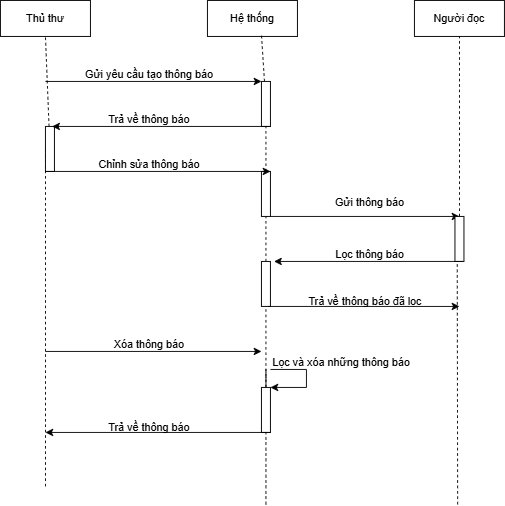

The diagram above was exported from draw.io. Its source (the exported page's mxGraphModel, read from the mxfile embedded in the PNG):
<mxGraphModel dx="874" dy="473" grid="1" gridSize="10" guides="1" tooltips="1" connect="1" arrows="1" fold="1" page="1" pageScale="1" pageWidth="827" pageHeight="1169" math="0" shadow="0">
  <root>
    <mxCell id="0" />
    <mxCell id="1" parent="0" />
    <mxCell id="VyYDX3jP7PWvLdB6widt-51" value="" style="rounded=0;whiteSpace=wrap;html=1;rotation=90;" vertex="1" parent="1">
      <mxGeometry x="380" y="240" width="50" height="10" as="geometry" />
    </mxCell>
    <mxCell id="VyYDX3jP7PWvLdB6widt-25" value="Thủ thư" style="rounded=0;whiteSpace=wrap;html=1;" vertex="1" parent="1">
      <mxGeometry x="110" y="30" width="100" height="40" as="geometry" />
    </mxCell>
    <mxCell id="VyYDX3jP7PWvLdB6widt-26" value="Hệ thống" style="rounded=0;whiteSpace=wrap;html=1;" vertex="1" parent="1">
      <mxGeometry x="340" y="30" width="100" height="40" as="geometry" />
    </mxCell>
    <mxCell id="VyYDX3jP7PWvLdB6widt-27" value="Người đọc" style="rounded=0;whiteSpace=wrap;html=1;" vertex="1" parent="1">
      <mxGeometry x="570" y="30" width="100" height="40" as="geometry" />
    </mxCell>
    <mxCell id="VyYDX3jP7PWvLdB6widt-28" value="" style="endArrow=none;dashed=1;html=1;rounded=0;entryX=0.5;entryY=1;entryDx=0;entryDy=0;" edge="1" parent="1" source="VyYDX3jP7PWvLdB6widt-34" target="VyYDX3jP7PWvLdB6widt-25">
      <mxGeometry width="50" height="50" relative="1" as="geometry">
        <mxPoint x="160" y="390" as="sourcePoint" />
        <mxPoint x="310" y="180" as="targetPoint" />
      </mxGeometry>
    </mxCell>
    <mxCell id="VyYDX3jP7PWvLdB6widt-29" value="" style="endArrow=classic;html=1;rounded=0;" edge="1" parent="1">
      <mxGeometry width="50" height="50" relative="1" as="geometry">
        <mxPoint x="160" y="120" as="sourcePoint" />
        <mxPoint x="400" y="120" as="targetPoint" />
      </mxGeometry>
    </mxCell>
    <mxCell id="VyYDX3jP7PWvLdB6widt-31" value="Gửi yêu cầu tạo thông báo" style="text;html=1;align=center;verticalAlign=middle;resizable=0;points=[];autosize=1;strokeColor=none;fillColor=none;" vertex="1" parent="1">
      <mxGeometry x="190" y="98" width="170" height="30" as="geometry" />
    </mxCell>
    <mxCell id="VyYDX3jP7PWvLdB6widt-36" value="" style="endArrow=none;dashed=1;html=1;rounded=0;entryX=0.6;entryY=0.95;entryDx=0;entryDy=0;entryPerimeter=0;" edge="1" parent="1" source="VyYDX3jP7PWvLdB6widt-32" target="VyYDX3jP7PWvLdB6widt-26">
      <mxGeometry width="50" height="50" relative="1" as="geometry">
        <mxPoint x="400" y="400" as="sourcePoint" />
        <mxPoint x="400" y="73" as="targetPoint" />
      </mxGeometry>
    </mxCell>
    <mxCell id="VyYDX3jP7PWvLdB6widt-39" value="" style="endArrow=none;dashed=1;html=1;rounded=0;" edge="1" parent="1" source="VyYDX3jP7PWvLdB6widt-51" target="VyYDX3jP7PWvLdB6widt-32">
      <mxGeometry width="50" height="50" relative="1" as="geometry">
        <mxPoint x="410" y="400" as="sourcePoint" />
        <mxPoint x="400" y="73" as="targetPoint" />
      </mxGeometry>
    </mxCell>
    <mxCell id="VyYDX3jP7PWvLdB6widt-32" value="" style="rounded=0;whiteSpace=wrap;html=1;rotation=90;" vertex="1" parent="1">
      <mxGeometry x="380" y="140" width="50" height="10" as="geometry" />
    </mxCell>
    <mxCell id="VyYDX3jP7PWvLdB6widt-41" value="" style="endArrow=none;dashed=1;html=1;rounded=0;entryX=0.5;entryY=1;entryDx=0;entryDy=0;" edge="1" parent="1" target="VyYDX3jP7PWvLdB6widt-34">
      <mxGeometry width="50" height="50" relative="1" as="geometry">
        <mxPoint x="160" y="570" as="sourcePoint" />
        <mxPoint x="160" y="70" as="targetPoint" />
      </mxGeometry>
    </mxCell>
    <mxCell id="VyYDX3jP7PWvLdB6widt-34" value="" style="rounded=0;whiteSpace=wrap;html=1;rotation=90;" vertex="1" parent="1">
      <mxGeometry x="140" y="190" width="50" height="10" as="geometry" />
    </mxCell>
    <mxCell id="VyYDX3jP7PWvLdB6widt-43" value="" style="endArrow=classic;html=1;rounded=0;entryX=0;entryY=0.25;entryDx=0;entryDy=0;" edge="1" parent="1" target="VyYDX3jP7PWvLdB6widt-34">
      <mxGeometry width="50" height="50" relative="1" as="geometry">
        <mxPoint x="410" y="170" as="sourcePoint" />
        <mxPoint x="310" y="210" as="targetPoint" />
      </mxGeometry>
    </mxCell>
    <mxCell id="VyYDX3jP7PWvLdB6widt-44" value="Trả về thông báo" style="text;html=1;align=center;verticalAlign=middle;resizable=0;points=[];autosize=1;strokeColor=none;fillColor=none;" vertex="1" parent="1">
      <mxGeometry x="220" y="148" width="110" height="30" as="geometry" />
    </mxCell>
    <mxCell id="VyYDX3jP7PWvLdB6widt-49" value="" style="endArrow=none;dashed=1;html=1;rounded=0;entryX=0.5;entryY=1;entryDx=0;entryDy=0;" edge="1" parent="1" source="VyYDX3jP7PWvLdB6widt-56" target="VyYDX3jP7PWvLdB6widt-27">
      <mxGeometry width="50" height="50" relative="1" as="geometry">
        <mxPoint x="620" y="400" as="sourcePoint" />
        <mxPoint x="310" y="210" as="targetPoint" />
      </mxGeometry>
    </mxCell>
    <mxCell id="VyYDX3jP7PWvLdB6widt-50" value="" style="endArrow=classic;html=1;rounded=0;" edge="1" parent="1">
      <mxGeometry width="50" height="50" relative="1" as="geometry">
        <mxPoint x="160" y="220" as="sourcePoint" />
        <mxPoint x="410" y="220" as="targetPoint" />
      </mxGeometry>
    </mxCell>
    <mxCell id="VyYDX3jP7PWvLdB6widt-52" value="" style="endArrow=none;dashed=1;html=1;rounded=0;" edge="1" parent="1" source="VyYDX3jP7PWvLdB6widt-59" target="VyYDX3jP7PWvLdB6widt-51">
      <mxGeometry width="50" height="50" relative="1" as="geometry">
        <mxPoint x="410" y="400" as="sourcePoint" />
        <mxPoint x="405" y="170" as="targetPoint" />
      </mxGeometry>
    </mxCell>
    <mxCell id="VyYDX3jP7PWvLdB6widt-53" value="" style="endArrow=classic;html=1;rounded=0;" edge="1" parent="1">
      <mxGeometry width="50" height="50" relative="1" as="geometry">
        <mxPoint x="410" y="270" as="sourcePoint" />
        <mxPoint x="620" y="270" as="targetPoint" />
      </mxGeometry>
    </mxCell>
    <mxCell id="VyYDX3jP7PWvLdB6widt-54" value="Chỉnh sửa thông báo" style="text;html=1;align=center;verticalAlign=middle;resizable=0;points=[];autosize=1;strokeColor=none;fillColor=none;" vertex="1" parent="1">
      <mxGeometry x="205" y="198" width="140" height="30" as="geometry" />
    </mxCell>
    <mxCell id="VyYDX3jP7PWvLdB6widt-55" value="Gửi thông báo" style="text;html=1;align=center;verticalAlign=middle;resizable=0;points=[];autosize=1;strokeColor=none;fillColor=none;" vertex="1" parent="1">
      <mxGeometry x="470" y="240" width="100" height="30" as="geometry" />
    </mxCell>
    <mxCell id="VyYDX3jP7PWvLdB6widt-57" value="" style="endArrow=none;dashed=1;html=1;rounded=0;entryX=0.5;entryY=1;entryDx=0;entryDy=0;" edge="1" parent="1">
      <mxGeometry width="50" height="50" relative="1" as="geometry">
        <mxPoint x="618" y="590" as="sourcePoint" />
        <mxPoint x="617.5" y="292.5" as="targetPoint" />
      </mxGeometry>
    </mxCell>
    <mxCell id="VyYDX3jP7PWvLdB6widt-56" value="" style="rounded=0;whiteSpace=wrap;html=1;rotation=90;" vertex="1" parent="1">
      <mxGeometry x="595" y="290" width="50" height="10" as="geometry" />
    </mxCell>
    <mxCell id="VyYDX3jP7PWvLdB6widt-58" value="" style="endArrow=classic;html=1;rounded=0;" edge="1" parent="1">
      <mxGeometry width="50" height="50" relative="1" as="geometry">
        <mxPoint x="624" y="320" as="sourcePoint" />
        <mxPoint x="414" y="320" as="targetPoint" />
      </mxGeometry>
    </mxCell>
    <mxCell id="VyYDX3jP7PWvLdB6widt-60" value="" style="endArrow=none;dashed=1;html=1;rounded=0;" edge="1" parent="1" source="VyYDX3jP7PWvLdB6widt-71" target="VyYDX3jP7PWvLdB6widt-59">
      <mxGeometry width="50" height="50" relative="1" as="geometry">
        <mxPoint x="405" y="590" as="sourcePoint" />
        <mxPoint x="406" y="270" as="targetPoint" />
        <Array as="points" />
      </mxGeometry>
    </mxCell>
    <mxCell id="VyYDX3jP7PWvLdB6widt-59" value="" style="rounded=0;whiteSpace=wrap;html=1;rotation=90;" vertex="1" parent="1">
      <mxGeometry x="380" y="340" width="50" height="10" as="geometry" />
    </mxCell>
    <mxCell id="VyYDX3jP7PWvLdB6widt-61" value="Lọc thông báo" style="text;html=1;align=center;verticalAlign=middle;resizable=0;points=[];autosize=1;strokeColor=none;fillColor=none;" vertex="1" parent="1">
      <mxGeometry x="470" y="298" width="100" height="30" as="geometry" />
    </mxCell>
    <mxCell id="VyYDX3jP7PWvLdB6widt-62" value="" style="endArrow=classic;html=1;rounded=0;exitX=1;exitY=0.25;exitDx=0;exitDy=0;" edge="1" parent="1" source="VyYDX3jP7PWvLdB6widt-59">
      <mxGeometry width="50" height="50" relative="1" as="geometry">
        <mxPoint x="410" y="260" as="sourcePoint" />
        <mxPoint x="620" y="370" as="targetPoint" />
      </mxGeometry>
    </mxCell>
    <mxCell id="VyYDX3jP7PWvLdB6widt-64" value="Trả về thông báo đã lọc" style="text;html=1;align=center;verticalAlign=middle;resizable=0;points=[];autosize=1;strokeColor=none;fillColor=none;" vertex="1" parent="1">
      <mxGeometry x="440" y="350" width="150" height="30" as="geometry" />
    </mxCell>
    <mxCell id="VyYDX3jP7PWvLdB6widt-65" value="" style="endArrow=classic;html=1;rounded=0;" edge="1" parent="1">
      <mxGeometry width="50" height="50" relative="1" as="geometry">
        <mxPoint x="160" y="420" as="sourcePoint" />
        <mxPoint x="400" y="420" as="targetPoint" />
      </mxGeometry>
    </mxCell>
    <mxCell id="VyYDX3jP7PWvLdB6widt-66" value="Xóa thông báo" style="text;html=1;align=center;verticalAlign=middle;resizable=0;points=[];autosize=1;strokeColor=none;fillColor=none;" vertex="1" parent="1">
      <mxGeometry x="225" y="398" width="100" height="30" as="geometry" />
    </mxCell>
    <mxCell id="VyYDX3jP7PWvLdB6widt-67" value="" style="endArrow=none;html=1;rounded=0;" edge="1" parent="1">
      <mxGeometry width="50" height="50" relative="1" as="geometry">
        <mxPoint x="410" y="440" as="sourcePoint" />
        <mxPoint x="450" y="460" as="targetPoint" />
        <Array as="points">
          <mxPoint x="450" y="440" />
        </Array>
      </mxGeometry>
    </mxCell>
    <mxCell id="VyYDX3jP7PWvLdB6widt-69" value="" style="endArrow=classic;html=1;rounded=0;" edge="1" parent="1">
      <mxGeometry width="50" height="50" relative="1" as="geometry">
        <mxPoint x="450" y="460" as="sourcePoint" />
        <mxPoint x="410" y="460" as="targetPoint" />
      </mxGeometry>
    </mxCell>
    <mxCell id="VyYDX3jP7PWvLdB6widt-70" value="Lọc và xóa những thông báo&amp;nbsp;" style="text;html=1;align=center;verticalAlign=middle;resizable=0;points=[];autosize=1;strokeColor=none;fillColor=none;" vertex="1" parent="1">
      <mxGeometry x="400" y="418" width="180" height="30" as="geometry" />
    </mxCell>
    <mxCell id="VyYDX3jP7PWvLdB6widt-74" value="" style="endArrow=none;dashed=1;html=1;rounded=0;" edge="1" parent="1" target="VyYDX3jP7PWvLdB6widt-71">
      <mxGeometry width="50" height="50" relative="1" as="geometry">
        <mxPoint x="405" y="590" as="sourcePoint" />
        <mxPoint x="405" y="370" as="targetPoint" />
        <Array as="points">
          <mxPoint x="405" y="440" />
        </Array>
      </mxGeometry>
    </mxCell>
    <mxCell id="VyYDX3jP7PWvLdB6widt-71" value="" style="rounded=0;whiteSpace=wrap;html=1;rotation=90;" vertex="1" parent="1">
      <mxGeometry x="380" y="480" width="50" height="10" as="geometry" />
    </mxCell>
    <mxCell id="VyYDX3jP7PWvLdB6widt-75" value="" style="endArrow=classic;html=1;rounded=0;" edge="1" parent="1">
      <mxGeometry width="50" height="50" relative="1" as="geometry">
        <mxPoint x="410" y="510" as="sourcePoint" />
        <mxPoint x="160" y="510" as="targetPoint" />
      </mxGeometry>
    </mxCell>
    <mxCell id="VyYDX3jP7PWvLdB6widt-76" value="Trả về thông báo" style="text;html=1;align=center;verticalAlign=middle;resizable=0;points=[];autosize=1;strokeColor=none;fillColor=none;" vertex="1" parent="1">
      <mxGeometry x="220" y="490" width="110" height="30" as="geometry" />
    </mxCell>
  </root>
</mxGraphModel>